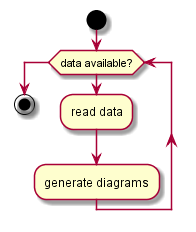

The diagram above was rendered by PlantUML. Its source (embedded in the PNG):
@startuml act.3_while
start
while (data available?)
:read data; 
:generate diagrams; 
endwhile
stop
@enduml